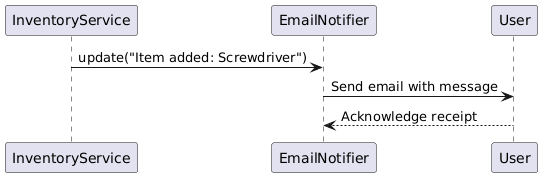

The diagram above was rendered by PlantUML. Its source (embedded in the PNG):
@startuml
participant "InventoryService" as Service
participant "EmailNotifier" as Email
participant "User" as User

Service -> Email: update("Item added: Screwdriver")
Email -> User: Send email with message
User --> Email: Acknowledge receipt
@enduml